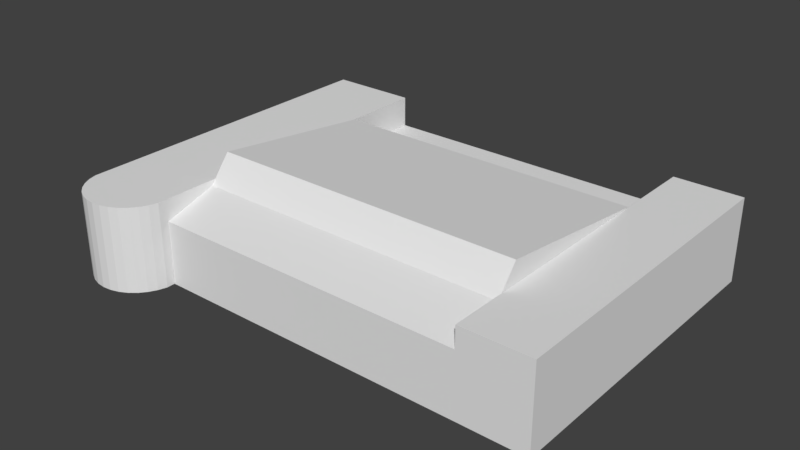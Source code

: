 # Source: mainbuilding.blend  (saved by Blender 2.78.0; exported with 4.5.12 LTS)
import bpy
from mathutils import Matrix  # noqa: F401  (used for matrix-valued properties, if any)

bpy.ops.wm.read_factory_settings(use_empty=True)
scene = bpy.context.scene
scene.name = 'Scene'

# ---- collections
col_collection_1 = bpy.data.collections.new('Collection 1'); scene.collection.children.link(col_collection_1)

# ---- world
world_world = bpy.data.worlds.new('World'); scene.world = world_world
world_world.color = (0.05088, 0.05088, 0.05088)
world_world.use_sun_shadow = False
world_world.sun_shadow_jitter_overblur = 0.0
world_world.cycles.sampling_method = 'MANUAL'

# ---- meshes
me_cylinder_001 = bpy.data.meshes.new('Cylinder.001')
me_cylinder_001.from_pydata([(0.9808, -0.1951, -1.013), (0.9808, -0.1951, 1.0), (0.9239, -0.3827, -1.012), (0.9239, -0.3827, 1.0), (0.8315, -0.5556, -1.012), (0.8315, -0.5556, 1.0), (0.7071, -0.7071, -1.012), (0.7071, -0.7071, 1.0), (0.5556, -0.8315, -1.012), (0.5556, -0.8315, 1.0), (0.3827, -0.9239, -1.012), (0.3827, -0.9239, 1.0), (0.1951, -0.9808, -1.012), (0.1951, -0.9808, 1.0), (-3.258e-07, -1.0, -1.012), (-3.258e-07, -1.0, 1.0), (-0.1951, -0.9808, -1.012), (-0.1951, -0.9808, 1.0), (-0.3827, -0.9239, -1.012), (-0.3827, -0.9239, 1.0), (-0.5556, -0.8315, -1.012), (-0.5556, -0.8315, 1.0), (-0.7071, -0.7071, -1.012), (-0.7071, -0.7071, 1.0), (-0.8315, -0.5556, -1.012), (-0.8315, -0.5556, 1.0), (-0.9239, -0.3827, -1.012), (-0.9239, -0.3827, 1.0), (-0.9808, -0.1951, -1.013), (-0.9808, -0.1951, 1.0), (7.953, -0.01119, -1.013), (7.953, -0.01479, 0.9951), (7.953, 7.19, -1.013), (7.956, 7.187, 0.9951), (9.466, -0.01479, -1.013), (9.466, -0.01479, 0.9951), (9.466, 7.187, -1.013), (9.466, 7.187, 0.9951), (-0.9909, 7.19, -1.013), (-0.9909, 7.19, 0.9946), (0.984, 7.19, -1.013), (0.9837, 7.19, 0.9946), (0.984, -0.01119, -1.013), (0.984, -0.01119, 0.4927), (0.984, 7.19, 0.2417), (7.953, -0.01119, 0.4927), (7.953, 7.19, 0.2417), (7.953, 1.615, 1.497), (7.953, 1.15, 0.8692), (7.953, 5.39, 0.9947), (0.984, 1.615, 1.497), (0.984, 5.39, 0.9947), (0.984, 1.15, 0.8692), (7.953, 5.413, 0.2417), (0.984, 5.39, 0.2417), (7.955, 1.243, 0.9951)], [], [(0, 1, 3, 2), (2, 3, 5, 4), (4, 5, 7, 6), (6, 7, 9, 8), (8, 9, 11, 10), (10, 11, 13, 12), (12, 13, 15, 14), (14, 15, 17, 16), (16, 17, 19, 18), (18, 19, 21, 20), (20, 21, 23, 22), (22, 23, 25, 24), (24, 25, 27, 26), (26, 27, 29, 28), (0, 2, 4, 6, 8, 10, 12, 14, 16, 18, 20, 22, 24, 26, 28), (33, 46, 53, 49), (32, 33, 37, 36), (36, 37, 35, 34), (34, 35, 31, 30), (32, 36, 34, 30), (37, 33, 55, 31, 35), (28, 29, 39, 38), (38, 39, 41, 40), (40, 0, 1, 41), (3, 1, 29, 27, 25, 23, 21, 19, 17, 15, 13, 11, 9, 7, 5), (38, 40, 0, 28), (41, 39, 29, 1), (42, 43, 52, 50, 51, 54, 44, 40), (40, 44, 46, 32), (32, 46, 53, 49, 47, 48, 45, 30), (30, 45, 43, 42), (40, 32, 30, 42), (49, 51, 50, 47), (52, 43, 45, 48), (50, 52, 48, 47), (54, 51, 49, 53), (53, 46, 44, 54), (55, 48, 45, 31)])
me_cylinder_001.use_remesh_preserve_volume = False
me_cylinder_001.use_remesh_preserve_attributes = False
me_cylinder_001.use_mirror_vertex_groups = False
me_cylinder_001.update()

# ---- objects
ob_cylinder = bpy.data.objects.new('Cylinder', me_cylinder_001)

# ---- transforms, parenting, visibility, modifiers, constraints
ob_cylinder.location = (-19.24, 0.04819, 4.052)
ob_cylinder.scale = (4.305, 4.305, 3.984)
ob_cylinder.lineart.crease_threshold = 0.0

# ---- collection membership
col_collection_1.objects.link(ob_cylinder)

# ---- scene / render settings (as saved in the file)
scene.frame_start = 1; scene.frame_end = 250; scene.frame_set(1)
scene.render.engine = 'BLENDER_EEVEE_NEXT'
scene.render.resolution_percentage = 50
scene.render.dither_intensity = 0.0
scene.cycles.use_denoising = False
scene.cycles.samples = 128
scene.cycles.sampling_pattern = 'TABULATED_SOBOL'
scene.cycles.light_sampling_threshold = 0.0
scene.cycles.use_adaptive_sampling = False
scene.cycles.use_light_tree = False
scene.cycles.blur_glossy = 0.0
scene.cycles.sample_clamp_indirect = 0.0
scene.view_settings.view_transform = 'Standard'
bpy.context.view_layer.update()

# ---- added for rendering (the .blend has no active camera and no usable light): camera, sun
cam_auto = bpy.data.cameras.new('AutoCamera')
cam_auto.lens = 50.0
cam_auto.sensor_width = 36.0
cam_auto.clip_end = 1000.0
ob_auto_camera = bpy.data.objects.new('AutoCamera', cam_auto)
scene.collection.objects.link(ob_auto_camera)
ob_auto_camera.location = (52.7113, -51.0747, 47.9797)
ob_auto_camera.rotation_euler = (1.09748, -7.21219e-08, 0.694738)
scene.camera = ob_auto_camera
light_auto_sun = bpy.data.lights.new('AutoSun', 'SUN')
light_auto_sun.energy = 3.0
light_auto_sun.angle = 0.0523599
ob_auto_sun = bpy.data.objects.new('AutoSun', light_auto_sun)
scene.collection.objects.link(ob_auto_sun)
ob_auto_sun.rotation_euler = (0.872665, 0.174533, 0.523599)
bpy.context.view_layer.update()

